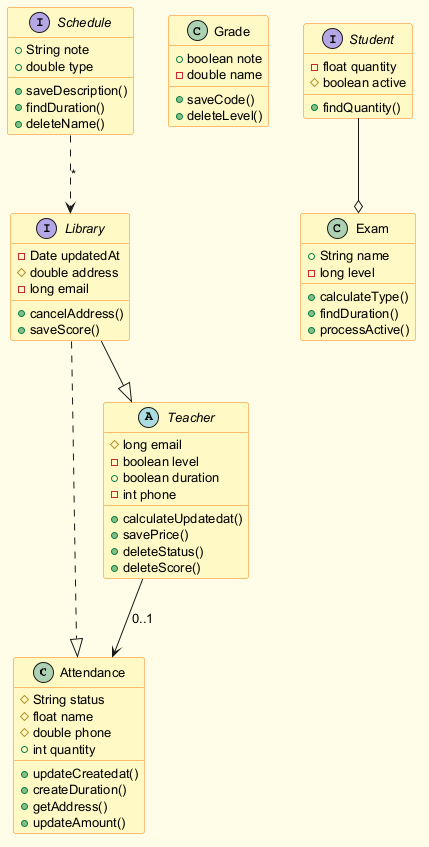

The diagram above was rendered by PlantUML. Its source (embedded in the PNG):
@startuml
skinparam backgroundColor #FFFDE7
skinparam classBackgroundColor #FFF9C4
skinparam classBorderColor #F57F17
skinparam defaultFontSize 13
class Attendance {
  #String status
  #float name
  #double phone
  +int quantity
  +updateCreatedat()
  +createDuration()
  +getAddress()
  +updateAmount()
}
interface Library {
  -Date updatedAt
  #double address
  -long email
  +cancelAddress()
  +saveScore()
}
class Grade {
  +boolean note
  -double name
  +saveCode()
  +deleteLevel()
}
interface Schedule {
  +String note
  +double type
  +saveDescription()
  +findDuration()
  +deleteName()
}
abstract class Teacher {
  #long email
  -boolean level
  +boolean duration
  -int phone
  +calculateUpdatedat()
  +savePrice()
  +deleteStatus()
  +deleteScore()
}
interface Student {
  -float quantity
  #boolean active
  +findQuantity()
}
class Exam {
  +String name
  -long level
  +calculateType()
  +findDuration()
  +processActive()
}
Schedule ..> Library : "*"
Student --o Exam
Library --|> Teacher
Teacher --> Attendance : "0..1"
Library ..|> Attendance
@enduml